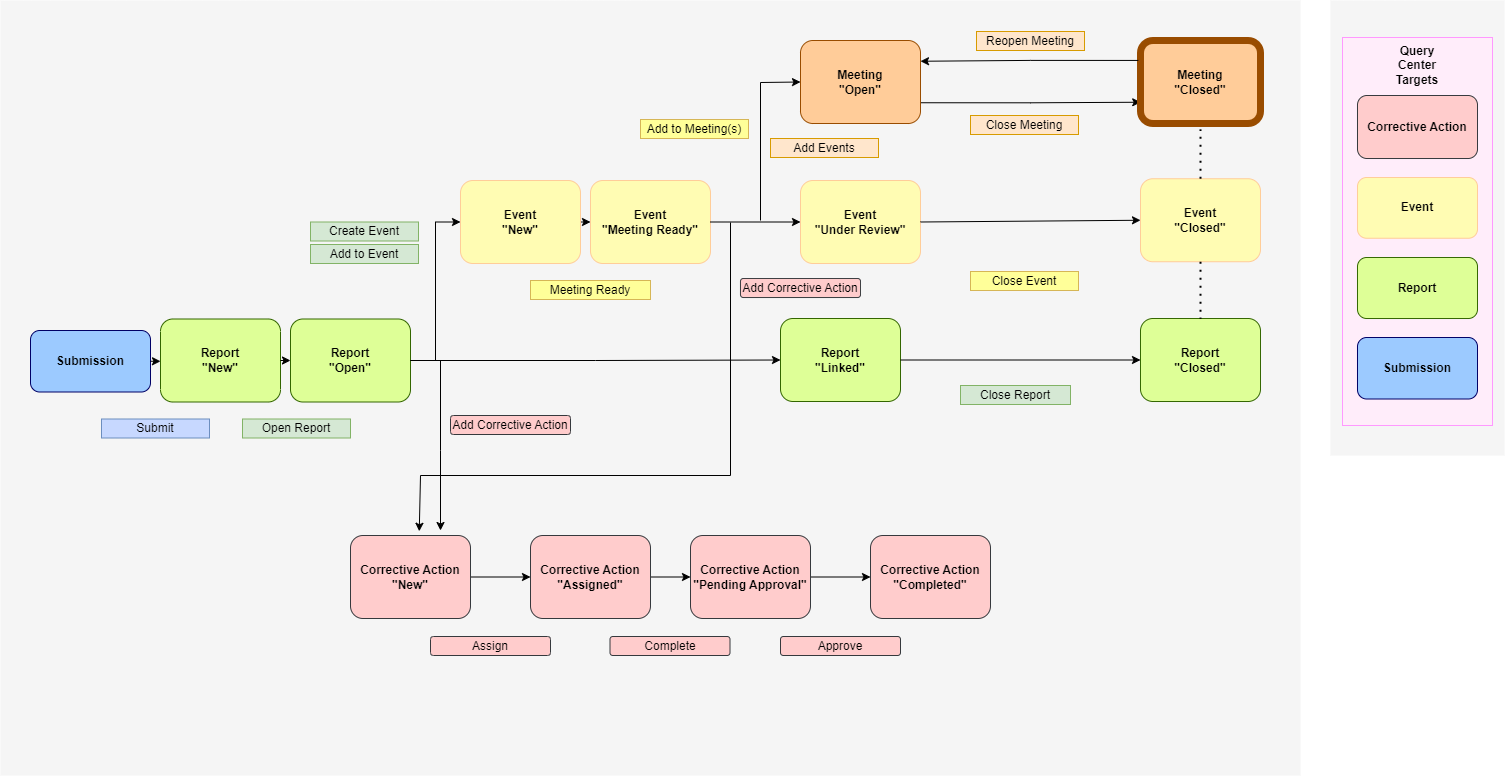

The diagram above was exported from draw.io. Its source (the exported page's mxGraphModel, read from the mxfile embedded in the PNG):
<mxGraphModel dx="1647" dy="796" grid="1" gridSize="10" guides="1" tooltips="1" connect="1" arrows="1" fold="1" page="1" pageScale="1" pageWidth="1739" pageHeight="1500" math="0" shadow="0">
  <root>
    <mxCell id="0" />
    <mxCell id="kE8zs9cZB1z5MXHEvO1x-5" value="Untitled Layer" parent="0" />
    <mxCell id="mG63vlZRYzNKQBgJ9nTP-1" value="" style="rounded=0;whiteSpace=wrap;html=1;fillColor=#F5F5F5;strokeColor=none;" parent="kE8zs9cZB1z5MXHEvO1x-5" vertex="1">
      <mxGeometry x="1470" y="195" width="174" height="455" as="geometry" />
    </mxCell>
    <mxCell id="mG63vlZRYzNKQBgJ9nTP-13" value="" style="rounded=0;whiteSpace=wrap;html=1;fillColor=#FFEDFA;strokeWidth=1;strokeColor=#FF99FF;" parent="kE8zs9cZB1z5MXHEvO1x-5" vertex="1">
      <mxGeometry x="1482" y="232" width="150" height="388" as="geometry" />
    </mxCell>
    <mxCell id="kE8zs9cZB1z5MXHEvO1x-6" value="" style="rounded=0;whiteSpace=wrap;html=1;fillColor=#F5F5F5;strokeColor=none;" parent="kE8zs9cZB1z5MXHEvO1x-5" vertex="1">
      <mxGeometry x="140" y="195" width="1300" height="775" as="geometry" />
    </mxCell>
    <mxCell id="mG63vlZRYzNKQBgJ9nTP-4" value="&lt;b&gt;Event&lt;br&gt;&lt;/b&gt;" style="rounded=1;whiteSpace=wrap;html=1;fillColor=#FFFCB3;strokeColor=#FFCC99;strokeWidth=1;" parent="kE8zs9cZB1z5MXHEvO1x-5" vertex="1">
      <mxGeometry x="1497" y="372" width="120" height="60.75" as="geometry" />
    </mxCell>
    <mxCell id="mG63vlZRYzNKQBgJ9nTP-5" value="&lt;b&gt;Report&lt;br&gt;&lt;/b&gt;" style="rounded=1;whiteSpace=wrap;html=1;fillColor=#DEFF97;strokeColor=#336600;strokeWidth=1;" parent="kE8zs9cZB1z5MXHEvO1x-5" vertex="1">
      <mxGeometry x="1497" y="452" width="120" height="61" as="geometry" />
    </mxCell>
    <mxCell id="mG63vlZRYzNKQBgJ9nTP-11" value="&lt;b&gt;Submission&lt;br&gt;&lt;/b&gt;" style="rounded=1;whiteSpace=wrap;html=1;fillColor=#9CCAFF;strokeColor=#000066;strokeWidth=1;" parent="kE8zs9cZB1z5MXHEvO1x-5" vertex="1">
      <mxGeometry x="1497" y="532" width="120" height="61.5" as="geometry" />
    </mxCell>
    <mxCell id="mG63vlZRYzNKQBgJ9nTP-15" value="&lt;b&gt;Query Center&lt;br&gt;Targets&lt;br&gt;&lt;/b&gt;" style="text;html=1;strokeColor=none;fillColor=none;align=center;verticalAlign=middle;whiteSpace=wrap;rounded=0;" parent="kE8zs9cZB1z5MXHEvO1x-5" vertex="1">
      <mxGeometry x="1527" y="245" width="60" height="30" as="geometry" />
    </mxCell>
    <mxCell id="QtIn532UK_2htTJTenmm-4" value="Reopen Meeting" style="rounded=0;whiteSpace=wrap;html=1;fillColor=#ffe6cc;strokeColor=#d79b00;" parent="kE8zs9cZB1z5MXHEvO1x-5" vertex="1">
      <mxGeometry x="1116" y="226" width="108" height="19" as="geometry" />
    </mxCell>
    <mxCell id="SLOpCxmBHiwFJN_eoneF-11" value="" style="edgeStyle=orthogonalEdgeStyle;rounded=0;orthogonalLoop=1;jettySize=auto;html=1;" parent="kE8zs9cZB1z5MXHEvO1x-5" source="SLOpCxmBHiwFJN_eoneF-3" target="SLOpCxmBHiwFJN_eoneF-4" edge="1">
      <mxGeometry relative="1" as="geometry" />
    </mxCell>
    <mxCell id="SLOpCxmBHiwFJN_eoneF-3" value="&lt;b&gt;Corrective Action&lt;br&gt;&quot;New&quot;&lt;br&gt;&lt;/b&gt;" style="rounded=1;whiteSpace=wrap;html=1;fillColor=#ffcccc;strokeColor=#36393D;strokeWidth=1;" parent="kE8zs9cZB1z5MXHEvO1x-5" vertex="1">
      <mxGeometry x="490" y="730" width="120" height="83" as="geometry" />
    </mxCell>
    <mxCell id="SLOpCxmBHiwFJN_eoneF-12" value="" style="edgeStyle=orthogonalEdgeStyle;rounded=0;orthogonalLoop=1;jettySize=auto;html=1;" parent="kE8zs9cZB1z5MXHEvO1x-5" source="SLOpCxmBHiwFJN_eoneF-4" target="SLOpCxmBHiwFJN_eoneF-5" edge="1">
      <mxGeometry relative="1" as="geometry" />
    </mxCell>
    <mxCell id="SLOpCxmBHiwFJN_eoneF-4" value="&lt;b style=&quot;border-color: var(--border-color);&quot;&gt;Corrective Action&lt;/b&gt;&lt;b&gt;&lt;br&gt;&quot;Assigned&quot;&lt;br&gt;&lt;/b&gt;" style="rounded=1;whiteSpace=wrap;html=1;fillColor=#ffcccc;strokeColor=#36393D;strokeWidth=1;" parent="kE8zs9cZB1z5MXHEvO1x-5" vertex="1">
      <mxGeometry x="670" y="730" width="120" height="83" as="geometry" />
    </mxCell>
    <mxCell id="SLOpCxmBHiwFJN_eoneF-13" value="" style="edgeStyle=orthogonalEdgeStyle;rounded=0;orthogonalLoop=1;jettySize=auto;html=1;" parent="kE8zs9cZB1z5MXHEvO1x-5" source="SLOpCxmBHiwFJN_eoneF-5" target="SLOpCxmBHiwFJN_eoneF-6" edge="1">
      <mxGeometry relative="1" as="geometry" />
    </mxCell>
    <mxCell id="SLOpCxmBHiwFJN_eoneF-5" value="&lt;b style=&quot;border-color: var(--border-color);&quot;&gt;Corrective Action&lt;/b&gt;&lt;b&gt;&lt;br&gt;&quot;Pending Approval&quot;&lt;br&gt;&lt;/b&gt;" style="rounded=1;whiteSpace=wrap;html=1;fillColor=#ffcccc;strokeColor=#36393d;strokeWidth=1;" parent="kE8zs9cZB1z5MXHEvO1x-5" vertex="1">
      <mxGeometry x="830" y="730" width="120" height="83" as="geometry" />
    </mxCell>
    <mxCell id="SLOpCxmBHiwFJN_eoneF-6" value="&lt;b style=&quot;border-color: var(--border-color);&quot;&gt;Corrective Action&lt;/b&gt;&lt;b&gt;&lt;br&gt;&quot;Completed&quot;&lt;br&gt;&lt;/b&gt;" style="rounded=1;whiteSpace=wrap;html=1;fillColor=#ffcccc;strokeColor=#36393d;strokeWidth=1;" parent="kE8zs9cZB1z5MXHEvO1x-5" vertex="1">
      <mxGeometry x="1010" y="730" width="120" height="83" as="geometry" />
    </mxCell>
    <mxCell id="SLOpCxmBHiwFJN_eoneF-7" value="" style="endArrow=classic;html=1;rounded=0;entryX=0.573;entryY=-0.051;entryDx=0;entryDy=0;entryPerimeter=0;" parent="kE8zs9cZB1z5MXHEvO1x-5" target="SLOpCxmBHiwFJN_eoneF-3" edge="1">
      <mxGeometry width="50" height="50" relative="1" as="geometry">
        <mxPoint x="870" y="417" as="sourcePoint" />
        <mxPoint x="550" y="727" as="targetPoint" />
        <Array as="points">
          <mxPoint x="870" y="670" />
          <mxPoint x="560" y="670" />
        </Array>
      </mxGeometry>
    </mxCell>
    <mxCell id="SLOpCxmBHiwFJN_eoneF-8" value="Approve" style="rounded=1;whiteSpace=wrap;html=1;fillColor=#ffcccc;strokeColor=#36393d;" parent="kE8zs9cZB1z5MXHEvO1x-5" vertex="1">
      <mxGeometry x="920" y="831" width="120" height="19" as="geometry" />
    </mxCell>
    <mxCell id="SLOpCxmBHiwFJN_eoneF-9" value="Complete" style="rounded=1;whiteSpace=wrap;html=1;fillColor=#ffcccc;strokeColor=#36393d;" parent="kE8zs9cZB1z5MXHEvO1x-5" vertex="1">
      <mxGeometry x="749.5" y="831" width="120" height="19" as="geometry" />
    </mxCell>
    <mxCell id="SLOpCxmBHiwFJN_eoneF-10" value="Assign" style="rounded=1;whiteSpace=wrap;html=1;fillColor=#ffcccc;strokeColor=#36393d;" parent="kE8zs9cZB1z5MXHEvO1x-5" vertex="1">
      <mxGeometry x="570" y="831" width="120" height="19" as="geometry" />
    </mxCell>
    <mxCell id="SLOpCxmBHiwFJN_eoneF-15" value="&lt;b&gt;Corrective Action&lt;br&gt;&lt;/b&gt;" style="rounded=1;whiteSpace=wrap;html=1;fillColor=#ffcccc;strokeColor=#36393D;strokeWidth=1;" parent="kE8zs9cZB1z5MXHEvO1x-5" vertex="1">
      <mxGeometry x="1497" y="290" width="120" height="63" as="geometry" />
    </mxCell>
    <mxCell id="SLOpCxmBHiwFJN_eoneF-16" value="" style="endArrow=classic;html=1;rounded=0;" parent="kE8zs9cZB1z5MXHEvO1x-5" edge="1">
      <mxGeometry width="50" height="50" relative="1" as="geometry">
        <mxPoint x="580" y="555" as="sourcePoint" />
        <mxPoint x="580" y="725" as="targetPoint" />
        <Array as="points">
          <mxPoint x="580" y="645" />
        </Array>
      </mxGeometry>
    </mxCell>
    <mxCell id="SLOpCxmBHiwFJN_eoneF-17" value="Add Corrective Action" style="rounded=1;whiteSpace=wrap;html=1;fillColor=#ffcccc;strokeColor=#36393d;" parent="kE8zs9cZB1z5MXHEvO1x-5" vertex="1">
      <mxGeometry x="590" y="610" width="120" height="19" as="geometry" />
    </mxCell>
    <mxCell id="SLOpCxmBHiwFJN_eoneF-18" value="Add Corrective Action" style="rounded=1;whiteSpace=wrap;html=1;fillColor=#ffcccc;strokeColor=#36393d;" parent="kE8zs9cZB1z5MXHEvO1x-5" vertex="1">
      <mxGeometry x="880" y="473" width="120" height="19" as="geometry" />
    </mxCell>
    <mxCell id="1" parent="0" />
    <mxCell id="5zeT-m9trMpTzR-nQnE3-48" value="" style="group" parent="1" vertex="1" connectable="0">
      <mxGeometry x="170" y="485" width="250" height="120" as="geometry" />
    </mxCell>
    <mxCell id="5zeT-m9trMpTzR-nQnE3-50" value="&lt;b&gt;Submission&lt;br&gt;&lt;/b&gt;" style="rounded=1;whiteSpace=wrap;html=1;fillColor=#9CCAFF;strokeColor=#000066;strokeWidth=1;" parent="5zeT-m9trMpTzR-nQnE3-48" vertex="1">
      <mxGeometry y="40" width="120" height="61.5" as="geometry" />
    </mxCell>
    <mxCell id="5zeT-m9trMpTzR-nQnE3-24" value="" style="group" parent="5zeT-m9trMpTzR-nQnE3-48" vertex="1" connectable="0">
      <mxGeometry x="130" width="120" height="120" as="geometry" />
    </mxCell>
    <mxCell id="5zeT-m9trMpTzR-nQnE3-11" value="&lt;b&gt;Report&lt;br&gt;&quot;New&quot;&lt;br&gt;&lt;/b&gt;" style="rounded=1;whiteSpace=wrap;html=1;fillColor=#DEFF97;strokeColor=#336600;strokeWidth=1;" parent="5zeT-m9trMpTzR-nQnE3-24" vertex="1">
      <mxGeometry y="28.5" width="120" height="83" as="geometry" />
    </mxCell>
    <mxCell id="bD9BqbXelrMtZfhBQSsr-30" style="edgeStyle=orthogonalEdgeStyle;rounded=0;orthogonalLoop=1;jettySize=auto;html=1;exitX=1;exitY=0.5;exitDx=0;exitDy=0;entryX=0;entryY=0.5;entryDx=0;entryDy=0;" parent="5zeT-m9trMpTzR-nQnE3-48" source="5zeT-m9trMpTzR-nQnE3-50" target="5zeT-m9trMpTzR-nQnE3-11" edge="1">
      <mxGeometry relative="1" as="geometry" />
    </mxCell>
    <mxCell id="bD9BqbXelrMtZfhBQSsr-36" style="edgeStyle=orthogonalEdgeStyle;rounded=0;orthogonalLoop=1;jettySize=auto;html=1;exitX=1;exitY=0.5;exitDx=0;exitDy=0;entryX=0;entryY=0.5;entryDx=0;entryDy=0;" parent="1" source="5zeT-m9trMpTzR-nQnE3-14" target="bD9BqbXelrMtZfhBQSsr-29" edge="1">
      <mxGeometry relative="1" as="geometry" />
    </mxCell>
    <mxCell id="5zeT-m9trMpTzR-nQnE3-14" value="&lt;b&gt;Event&lt;br&gt;&quot;New&quot;&lt;br&gt;&lt;/b&gt;" style="rounded=1;whiteSpace=wrap;html=1;fillColor=#FFFCB3;strokeColor=#FFCC99;strokeWidth=1;" parent="1" vertex="1">
      <mxGeometry x="600" y="375" width="120" height="83" as="geometry" />
    </mxCell>
    <mxCell id="bD9BqbXelrMtZfhBQSsr-2" value="" style="group" parent="1" connectable="0" vertex="1">
      <mxGeometry x="430" y="485" width="120" height="120" as="geometry" />
    </mxCell>
    <mxCell id="bD9BqbXelrMtZfhBQSsr-4" value="&lt;b&gt;Report&lt;br&gt;&quot;Open&quot;&lt;br&gt;&lt;/b&gt;" style="rounded=1;whiteSpace=wrap;html=1;fillColor=#DEFF97;strokeColor=#336600;strokeWidth=1;" parent="bD9BqbXelrMtZfhBQSsr-2" vertex="1">
      <mxGeometry y="28.5" width="120" height="83" as="geometry" />
    </mxCell>
    <mxCell id="bD9BqbXelrMtZfhBQSsr-10" value="" style="group" parent="1" connectable="0" vertex="1">
      <mxGeometry x="920" y="465" width="120" height="120" as="geometry" />
    </mxCell>
    <mxCell id="bD9BqbXelrMtZfhBQSsr-12" value="&lt;b&gt;Report&lt;br&gt;&quot;Linked&quot;&lt;br&gt;&lt;/b&gt;" style="rounded=1;whiteSpace=wrap;html=1;fillColor=#DEFF97;strokeColor=#336600;strokeWidth=1;" parent="bD9BqbXelrMtZfhBQSsr-10" vertex="1">
      <mxGeometry y="48" width="120" height="83" as="geometry" />
    </mxCell>
    <mxCell id="bD9BqbXelrMtZfhBQSsr-14" style="edgeStyle=orthogonalEdgeStyle;rounded=0;orthogonalLoop=1;jettySize=auto;html=1;exitX=1;exitY=0.5;exitDx=0;exitDy=0;entryX=0;entryY=0.5;entryDx=0;entryDy=0;" parent="1" source="bD9BqbXelrMtZfhBQSsr-4" target="bD9BqbXelrMtZfhBQSsr-12" edge="1">
      <mxGeometry relative="1" as="geometry" />
    </mxCell>
    <mxCell id="bD9BqbXelrMtZfhBQSsr-27" value="Create Event" style="rounded=0;whiteSpace=wrap;html=1;fillColor=#d5e8d4;strokeColor=#82b366;" parent="1" vertex="1">
      <mxGeometry x="450" y="416.5" width="108" height="19" as="geometry" />
    </mxCell>
    <mxCell id="bD9BqbXelrMtZfhBQSsr-28" value="Add to Event" style="rounded=0;whiteSpace=wrap;html=1;fillColor=#d5e8d4;strokeColor=#82b366;" parent="1" vertex="1">
      <mxGeometry x="450" y="439" width="108" height="19" as="geometry" />
    </mxCell>
    <mxCell id="bD9BqbXelrMtZfhBQSsr-29" value="&lt;b&gt;Event&lt;br&gt;&quot;Meeting Ready&quot;&lt;br&gt;&lt;/b&gt;" style="rounded=1;whiteSpace=wrap;html=1;fillColor=#FFFCB3;strokeColor=#FFCC99;strokeWidth=1;" parent="1" vertex="1">
      <mxGeometry x="730" y="375" width="120" height="83" as="geometry" />
    </mxCell>
    <mxCell id="bD9BqbXelrMtZfhBQSsr-31" value="Submit" style="rounded=0;whiteSpace=wrap;html=1;fillColor=#C7D8FF;strokeColor=#6c8ebf;" parent="1" vertex="1">
      <mxGeometry x="241" y="613.5" width="108" height="19" as="geometry" />
    </mxCell>
    <mxCell id="bD9BqbXelrMtZfhBQSsr-32" style="edgeStyle=orthogonalEdgeStyle;rounded=0;orthogonalLoop=1;jettySize=auto;html=1;exitX=0.5;exitY=1;exitDx=0;exitDy=0;" parent="1" source="bD9BqbXelrMtZfhBQSsr-31" target="bD9BqbXelrMtZfhBQSsr-31" edge="1">
      <mxGeometry relative="1" as="geometry" />
    </mxCell>
    <mxCell id="bD9BqbXelrMtZfhBQSsr-33" style="edgeStyle=orthogonalEdgeStyle;rounded=0;orthogonalLoop=1;jettySize=auto;html=1;exitX=1;exitY=0.5;exitDx=0;exitDy=0;entryX=0;entryY=0.5;entryDx=0;entryDy=0;" parent="1" source="5zeT-m9trMpTzR-nQnE3-11" target="bD9BqbXelrMtZfhBQSsr-4" edge="1">
      <mxGeometry relative="1" as="geometry" />
    </mxCell>
    <mxCell id="bD9BqbXelrMtZfhBQSsr-34" value="Open Report" style="rounded=0;whiteSpace=wrap;html=1;fillColor=#d5e8d4;strokeColor=#82b366;" parent="1" vertex="1">
      <mxGeometry x="382" y="613.5" width="108" height="19" as="geometry" />
    </mxCell>
    <mxCell id="bD9BqbXelrMtZfhBQSsr-35" style="edgeStyle=orthogonalEdgeStyle;rounded=0;orthogonalLoop=1;jettySize=auto;html=1;exitX=1;exitY=0.5;exitDx=0;exitDy=0;entryX=0;entryY=0.5;entryDx=0;entryDy=0;" parent="1" source="bD9BqbXelrMtZfhBQSsr-4" target="5zeT-m9trMpTzR-nQnE3-14" edge="1">
      <mxGeometry relative="1" as="geometry" />
    </mxCell>
    <mxCell id="bD9BqbXelrMtZfhBQSsr-37" value="Meeting Ready" style="rounded=0;whiteSpace=wrap;html=1;fillColor=#FFFF99;strokeColor=#d6b656;" parent="1" vertex="1">
      <mxGeometry x="670" y="475" width="120" height="19" as="geometry" />
    </mxCell>
    <mxCell id="bD9BqbXelrMtZfhBQSsr-49" style="edgeStyle=orthogonalEdgeStyle;rounded=0;orthogonalLoop=1;jettySize=auto;html=1;exitX=1;exitY=0.75;exitDx=0;exitDy=0;entryX=0.047;entryY=0.713;entryDx=0;entryDy=0;entryPerimeter=0;" parent="1" source="bD9BqbXelrMtZfhBQSsr-39" target="bD9BqbXelrMtZfhBQSsr-46" edge="1">
      <mxGeometry relative="1" as="geometry" />
    </mxCell>
    <mxCell id="bD9BqbXelrMtZfhBQSsr-39" value="&lt;b&gt;Meeting&lt;br&gt;&quot;Open&quot;&lt;br&gt;&lt;/b&gt;" style="rounded=1;whiteSpace=wrap;html=1;fillColor=#ffcc99;strokeColor=#994C00;strokeWidth=1;" parent="1" vertex="1">
      <mxGeometry x="940" y="235" width="120" height="83" as="geometry" />
    </mxCell>
    <mxCell id="bD9BqbXelrMtZfhBQSsr-42" value="&lt;b&gt;Event&lt;br&gt;&quot;Under Review&quot;&lt;br&gt;&lt;/b&gt;" style="rounded=1;whiteSpace=wrap;html=1;fillColor=#FFFCB3;strokeColor=#FFCC99;strokeWidth=1;" parent="1" vertex="1">
      <mxGeometry x="940" y="375" width="120" height="83" as="geometry" />
    </mxCell>
    <mxCell id="bD9BqbXelrMtZfhBQSsr-45" value="Add Events" style="rounded=0;whiteSpace=wrap;html=1;fillColor=#ffe6cc;strokeColor=#d79b00;" parent="1" vertex="1">
      <mxGeometry x="910" y="333" width="108" height="19" as="geometry" />
    </mxCell>
    <mxCell id="bD9BqbXelrMtZfhBQSsr-46" value="&lt;b&gt;Meeting&lt;br&gt;&quot;Closed&quot;&lt;br&gt;&lt;/b&gt;" style="rounded=1;whiteSpace=wrap;html=1;fillColor=#ffcc99;strokeColor=#994C00;perimeterSpacing=6;strokeWidth=7;" parent="1" vertex="1">
      <mxGeometry x="1280" y="235" width="120" height="83" as="geometry" />
    </mxCell>
    <mxCell id="QtIn532UK_2htTJTenmm-3" style="edgeStyle=orthogonalEdgeStyle;rounded=0;orthogonalLoop=1;jettySize=auto;html=1;entryX=1;entryY=0.25;entryDx=0;entryDy=0;exitX=0.029;exitY=0.273;exitDx=0;exitDy=0;exitPerimeter=0;" parent="1" source="bD9BqbXelrMtZfhBQSsr-46" target="bD9BqbXelrMtZfhBQSsr-39" edge="1">
      <mxGeometry relative="1" as="geometry" />
    </mxCell>
    <mxCell id="bD9BqbXelrMtZfhBQSsr-47" value="Close Meeting" style="rounded=0;whiteSpace=wrap;html=1;fillColor=#ffe6cc;strokeColor=#d79b00;" parent="1" vertex="1">
      <mxGeometry x="1110" y="310" width="108" height="19" as="geometry" />
    </mxCell>
    <mxCell id="bD9BqbXelrMtZfhBQSsr-50" value="&lt;b&gt;Event&lt;br&gt;&quot;Closed&quot;&lt;br&gt;&lt;/b&gt;" style="rounded=1;whiteSpace=wrap;html=1;fillColor=#FFFCB3;strokeColor=#FFCC99;strokeWidth=1;" parent="1" vertex="1">
      <mxGeometry x="1280" y="373.25" width="120" height="83" as="geometry" />
    </mxCell>
    <mxCell id="bD9BqbXelrMtZfhBQSsr-53" value="&lt;b&gt;Report&lt;br&gt;&quot;Closed&quot;&lt;br&gt;&lt;/b&gt;" style="rounded=1;whiteSpace=wrap;html=1;fillColor=#DEFF97;strokeColor=#336600;strokeWidth=1;" parent="1" vertex="1">
      <mxGeometry x="1280" y="513" width="120" height="83" as="geometry" />
    </mxCell>
    <mxCell id="bD9BqbXelrMtZfhBQSsr-56" style="edgeStyle=orthogonalEdgeStyle;rounded=0;orthogonalLoop=1;jettySize=auto;html=1;exitX=0.5;exitY=1;exitDx=0;exitDy=0;" parent="1" edge="1">
      <mxGeometry relative="1" as="geometry">
        <mxPoint x="1174" y="354" as="sourcePoint" />
        <mxPoint x="1174" y="354" as="targetPoint" />
      </mxGeometry>
    </mxCell>
    <mxCell id="bD9BqbXelrMtZfhBQSsr-58" value="" style="endArrow=none;dashed=1;html=1;dashPattern=1 3;strokeWidth=2;rounded=0;entryX=0.5;entryY=0;entryDx=0;entryDy=0;exitX=0.5;exitY=1;exitDx=0;exitDy=0;" parent="1" source="bD9BqbXelrMtZfhBQSsr-50" target="bD9BqbXelrMtZfhBQSsr-53" edge="1">
      <mxGeometry width="50" height="50" relative="1" as="geometry">
        <mxPoint x="840" y="553.25" as="sourcePoint" />
        <mxPoint x="890" y="503.25" as="targetPoint" />
      </mxGeometry>
    </mxCell>
    <mxCell id="bD9BqbXelrMtZfhBQSsr-61" style="edgeStyle=orthogonalEdgeStyle;rounded=0;orthogonalLoop=1;jettySize=auto;html=1;exitX=1;exitY=0.5;exitDx=0;exitDy=0;entryX=0;entryY=0.5;entryDx=0;entryDy=0;" parent="1" source="bD9BqbXelrMtZfhBQSsr-12" target="bD9BqbXelrMtZfhBQSsr-53" edge="1">
      <mxGeometry relative="1" as="geometry" />
    </mxCell>
    <mxCell id="bD9BqbXelrMtZfhBQSsr-63" value="" style="endArrow=classic;html=1;rounded=0;entryX=0;entryY=0.5;entryDx=0;entryDy=0;exitX=1;exitY=0.5;exitDx=0;exitDy=0;" parent="1" source="bD9BqbXelrMtZfhBQSsr-42" target="bD9BqbXelrMtZfhBQSsr-50" edge="1">
      <mxGeometry width="50" height="50" relative="1" as="geometry">
        <mxPoint x="990" y="545" as="sourcePoint" />
        <mxPoint x="1040" y="495" as="targetPoint" />
      </mxGeometry>
    </mxCell>
    <mxCell id="bD9BqbXelrMtZfhBQSsr-64" value="" style="endArrow=none;dashed=1;html=1;dashPattern=1 3;strokeWidth=2;rounded=0;entryX=0.5;entryY=1;entryDx=0;entryDy=0;exitX=0.5;exitY=0;exitDx=0;exitDy=0;" parent="1" source="bD9BqbXelrMtZfhBQSsr-50" target="bD9BqbXelrMtZfhBQSsr-46" edge="1">
      <mxGeometry width="50" height="50" relative="1" as="geometry">
        <mxPoint x="1330" y="455" as="sourcePoint" />
        <mxPoint x="1380" y="405" as="targetPoint" />
      </mxGeometry>
    </mxCell>
    <mxCell id="bD9BqbXelrMtZfhBQSsr-66" value="Close Report" style="rounded=0;whiteSpace=wrap;html=1;fillColor=#d5e8d4;strokeColor=#82b366;" parent="1" vertex="1">
      <mxGeometry x="1100" y="580" width="110" height="19" as="geometry" />
    </mxCell>
    <mxCell id="GKM5hVKZnJc6E1LNBwPH-2" value="Add to Meeting(s)" style="rounded=0;whiteSpace=wrap;html=1;fillColor=#FFFF99;strokeColor=#d6b656;" parent="1" vertex="1">
      <mxGeometry x="780" y="314" width="108" height="19" as="geometry" />
    </mxCell>
    <mxCell id="GKM5hVKZnJc6E1LNBwPH-5" value="" style="endArrow=classic;html=1;rounded=0;entryX=0;entryY=0.5;entryDx=0;entryDy=0;exitX=1;exitY=0.5;exitDx=0;exitDy=0;" parent="1" source="bD9BqbXelrMtZfhBQSsr-29" target="bD9BqbXelrMtZfhBQSsr-42" edge="1">
      <mxGeometry width="50" height="50" relative="1" as="geometry">
        <mxPoint x="860" y="615" as="sourcePoint" />
        <mxPoint x="910" y="565" as="targetPoint" />
      </mxGeometry>
    </mxCell>
    <mxCell id="GKM5hVKZnJc6E1LNBwPH-6" value="" style="endArrow=classic;html=1;rounded=0;entryX=0;entryY=0.5;entryDx=0;entryDy=0;" parent="1" target="bD9BqbXelrMtZfhBQSsr-39" edge="1">
      <mxGeometry width="50" height="50" relative="1" as="geometry">
        <mxPoint x="900" y="415" as="sourcePoint" />
        <mxPoint x="910" y="565" as="targetPoint" />
        <Array as="points">
          <mxPoint x="900" y="277" />
        </Array>
      </mxGeometry>
    </mxCell>
    <mxCell id="GKM5hVKZnJc6E1LNBwPH-8" value="Close Event" style="rounded=0;whiteSpace=wrap;html=1;fillColor=#FFFF99;strokeColor=#d6b656;" parent="1" vertex="1">
      <mxGeometry x="1110" y="466" width="108" height="19" as="geometry" />
    </mxCell>
  </root>
</mxGraphModel>